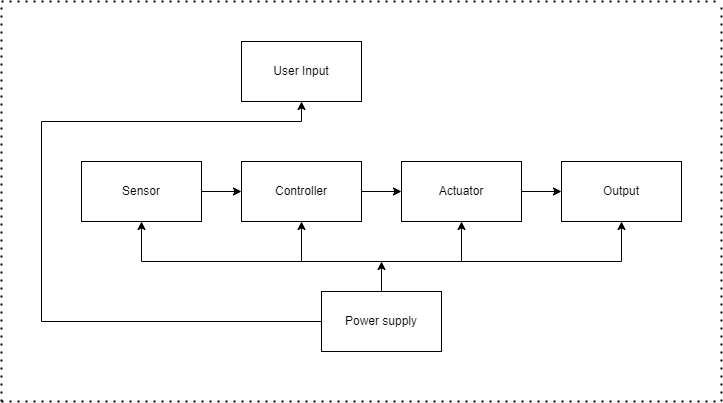

The diagram above was exported from draw.io. Its source (the exported page's mxGraphModel, read from the mxfile embedded in the PNG):
<mxGraphModel dx="2436" dy="1637" grid="1" gridSize="10" guides="1" tooltips="1" connect="1" arrows="1" fold="1" page="1" pageScale="1" pageWidth="1654" pageHeight="1169" background="#FFFFFF" math="0" shadow="0">
  <root>
    <mxCell id="0" />
    <mxCell id="1" parent="0" />
    <mxCell id="wNCjRiGi79iwVsC5ID9e-17" style="edgeStyle=orthogonalEdgeStyle;rounded=0;orthogonalLoop=1;jettySize=auto;html=1;exitX=1;exitY=0.5;exitDx=0;exitDy=0;" edge="1" parent="1" source="wNCjRiGi79iwVsC5ID9e-1" target="wNCjRiGi79iwVsC5ID9e-2">
      <mxGeometry relative="1" as="geometry" />
    </mxCell>
    <mxCell id="wNCjRiGi79iwVsC5ID9e-1" value="Sensor" style="rounded=0;whiteSpace=wrap;html=1;" vertex="1" parent="1">
      <mxGeometry x="80" y="160" width="120" height="60" as="geometry" />
    </mxCell>
    <mxCell id="wNCjRiGi79iwVsC5ID9e-18" value="" style="edgeStyle=orthogonalEdgeStyle;rounded=0;orthogonalLoop=1;jettySize=auto;html=1;" edge="1" parent="1" source="wNCjRiGi79iwVsC5ID9e-2" target="wNCjRiGi79iwVsC5ID9e-3">
      <mxGeometry relative="1" as="geometry" />
    </mxCell>
    <mxCell id="wNCjRiGi79iwVsC5ID9e-2" value="Controller" style="rounded=0;whiteSpace=wrap;html=1;" vertex="1" parent="1">
      <mxGeometry x="240" y="160" width="120" height="60" as="geometry" />
    </mxCell>
    <mxCell id="wNCjRiGi79iwVsC5ID9e-19" style="edgeStyle=orthogonalEdgeStyle;rounded=0;orthogonalLoop=1;jettySize=auto;html=1;exitX=1;exitY=0.5;exitDx=0;exitDy=0;entryX=0;entryY=0.5;entryDx=0;entryDy=0;" edge="1" parent="1" source="wNCjRiGi79iwVsC5ID9e-3" target="wNCjRiGi79iwVsC5ID9e-4">
      <mxGeometry relative="1" as="geometry" />
    </mxCell>
    <mxCell id="wNCjRiGi79iwVsC5ID9e-3" value="Actuator" style="rounded=0;whiteSpace=wrap;html=1;" vertex="1" parent="1">
      <mxGeometry x="400" y="160" width="120" height="60" as="geometry" />
    </mxCell>
    <mxCell id="wNCjRiGi79iwVsC5ID9e-4" value="Output" style="rounded=0;whiteSpace=wrap;html=1;" vertex="1" parent="1">
      <mxGeometry x="560" y="160" width="120" height="60" as="geometry" />
    </mxCell>
    <mxCell id="wNCjRiGi79iwVsC5ID9e-8" style="edgeStyle=orthogonalEdgeStyle;rounded=0;orthogonalLoop=1;jettySize=auto;html=1;exitX=0.5;exitY=0;exitDx=0;exitDy=0;" edge="1" parent="1" source="wNCjRiGi79iwVsC5ID9e-5">
      <mxGeometry relative="1" as="geometry">
        <mxPoint x="380" y="260" as="targetPoint" />
      </mxGeometry>
    </mxCell>
    <mxCell id="wNCjRiGi79iwVsC5ID9e-5" value="Power supply" style="rounded=0;whiteSpace=wrap;html=1;" vertex="1" parent="1">
      <mxGeometry x="320" y="290" width="120" height="60" as="geometry" />
    </mxCell>
    <mxCell id="wNCjRiGi79iwVsC5ID9e-6" value="User Input" style="rounded=0;whiteSpace=wrap;html=1;" vertex="1" parent="1">
      <mxGeometry x="240" y="40" width="120" height="60" as="geometry" />
    </mxCell>
    <mxCell id="wNCjRiGi79iwVsC5ID9e-7" value="" style="endArrow=none;html=1;rounded=0;" edge="1" parent="1">
      <mxGeometry width="50" height="50" relative="1" as="geometry">
        <mxPoint x="140" y="260" as="sourcePoint" />
        <mxPoint x="620" y="260" as="targetPoint" />
      </mxGeometry>
    </mxCell>
    <mxCell id="wNCjRiGi79iwVsC5ID9e-9" value="" style="endArrow=classic;html=1;rounded=0;entryX=0.5;entryY=1;entryDx=0;entryDy=0;" edge="1" parent="1" target="wNCjRiGi79iwVsC5ID9e-1">
      <mxGeometry width="50" height="50" relative="1" as="geometry">
        <mxPoint x="140" y="260" as="sourcePoint" />
        <mxPoint x="380" y="200" as="targetPoint" />
      </mxGeometry>
    </mxCell>
    <mxCell id="wNCjRiGi79iwVsC5ID9e-10" value="" style="endArrow=classic;html=1;rounded=0;entryX=0.5;entryY=1;entryDx=0;entryDy=0;" edge="1" parent="1" target="wNCjRiGi79iwVsC5ID9e-2">
      <mxGeometry width="50" height="50" relative="1" as="geometry">
        <mxPoint x="300" y="260" as="sourcePoint" />
        <mxPoint x="380" y="200" as="targetPoint" />
      </mxGeometry>
    </mxCell>
    <mxCell id="wNCjRiGi79iwVsC5ID9e-11" value="" style="endArrow=classic;html=1;rounded=0;" edge="1" parent="1" target="wNCjRiGi79iwVsC5ID9e-3">
      <mxGeometry width="50" height="50" relative="1" as="geometry">
        <mxPoint x="460" y="260" as="sourcePoint" />
        <mxPoint x="380" y="200" as="targetPoint" />
      </mxGeometry>
    </mxCell>
    <mxCell id="wNCjRiGi79iwVsC5ID9e-12" value="" style="endArrow=classic;html=1;rounded=0;" edge="1" parent="1" target="wNCjRiGi79iwVsC5ID9e-4">
      <mxGeometry width="50" height="50" relative="1" as="geometry">
        <mxPoint x="620" y="260" as="sourcePoint" />
        <mxPoint x="380" y="200" as="targetPoint" />
      </mxGeometry>
    </mxCell>
    <mxCell id="wNCjRiGi79iwVsC5ID9e-13" value="" style="endArrow=none;html=1;rounded=0;exitX=0;exitY=0.5;exitDx=0;exitDy=0;" edge="1" parent="1" source="wNCjRiGi79iwVsC5ID9e-5">
      <mxGeometry width="50" height="50" relative="1" as="geometry">
        <mxPoint x="330" y="250" as="sourcePoint" />
        <mxPoint x="40" y="320" as="targetPoint" />
      </mxGeometry>
    </mxCell>
    <mxCell id="wNCjRiGi79iwVsC5ID9e-14" value="" style="endArrow=none;html=1;rounded=0;" edge="1" parent="1">
      <mxGeometry width="50" height="50" relative="1" as="geometry">
        <mxPoint x="40" y="320" as="sourcePoint" />
        <mxPoint x="40" y="120" as="targetPoint" />
      </mxGeometry>
    </mxCell>
    <mxCell id="wNCjRiGi79iwVsC5ID9e-15" value="" style="endArrow=none;html=1;rounded=0;" edge="1" parent="1">
      <mxGeometry width="50" height="50" relative="1" as="geometry">
        <mxPoint x="40" y="120" as="sourcePoint" />
        <mxPoint x="300" y="120" as="targetPoint" />
      </mxGeometry>
    </mxCell>
    <mxCell id="wNCjRiGi79iwVsC5ID9e-16" value="" style="endArrow=classic;html=1;rounded=0;entryX=0.5;entryY=1;entryDx=0;entryDy=0;" edge="1" parent="1" target="wNCjRiGi79iwVsC5ID9e-6">
      <mxGeometry width="50" height="50" relative="1" as="geometry">
        <mxPoint x="300" y="120" as="sourcePoint" />
        <mxPoint x="380" y="200" as="targetPoint" />
      </mxGeometry>
    </mxCell>
    <mxCell id="wNCjRiGi79iwVsC5ID9e-20" value="" style="endArrow=none;dashed=1;html=1;dashPattern=1 3;strokeWidth=2;rounded=0;" edge="1" parent="1">
      <mxGeometry width="50" height="50" relative="1" as="geometry">
        <mxPoint as="sourcePoint" />
        <mxPoint x="720" as="targetPoint" />
      </mxGeometry>
    </mxCell>
    <mxCell id="wNCjRiGi79iwVsC5ID9e-21" value="" style="endArrow=none;dashed=1;html=1;dashPattern=1 3;strokeWidth=2;rounded=0;" edge="1" parent="1">
      <mxGeometry width="50" height="50" relative="1" as="geometry">
        <mxPoint y="400" as="sourcePoint" />
        <mxPoint as="targetPoint" />
      </mxGeometry>
    </mxCell>
    <mxCell id="wNCjRiGi79iwVsC5ID9e-22" value="" style="endArrow=none;dashed=1;html=1;dashPattern=1 3;strokeWidth=2;rounded=0;" edge="1" parent="1">
      <mxGeometry width="50" height="50" relative="1" as="geometry">
        <mxPoint y="400" as="sourcePoint" />
        <mxPoint x="720" y="400" as="targetPoint" />
      </mxGeometry>
    </mxCell>
    <mxCell id="wNCjRiGi79iwVsC5ID9e-23" value="" style="endArrow=none;dashed=1;html=1;dashPattern=1 3;strokeWidth=2;rounded=0;" edge="1" parent="1">
      <mxGeometry width="50" height="50" relative="1" as="geometry">
        <mxPoint x="720" y="400" as="sourcePoint" />
        <mxPoint x="720" as="targetPoint" />
      </mxGeometry>
    </mxCell>
  </root>
</mxGraphModel>